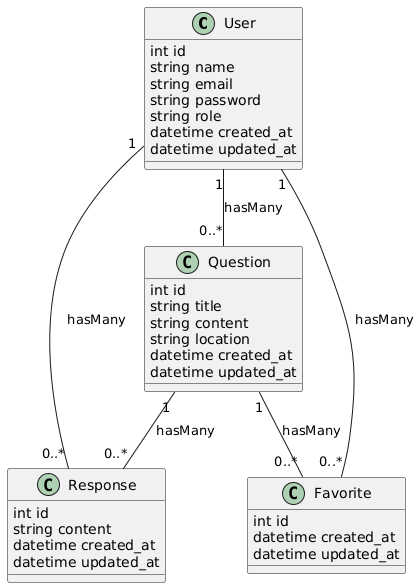

The diagram above was rendered by PlantUML. Its source (embedded in the PNG):
@startuml
class User {
  int id
  string name
  string email
  string password
  string role
  datetime created_at
  datetime updated_at
}

class Question {
  int id
  string title
  string content
  string location
  datetime created_at
  datetime updated_at
}

class Response {
  int id
  string content
  datetime created_at
  datetime updated_at
}

class Favorite {
  int id
  datetime created_at
  datetime updated_at
}

User "1" -- "0..*" Question : hasMany
User "1" -- "0..*" Response : hasMany
Question "1" -- "0..*" Response : hasMany
User "1" -- "0..*" Favorite : hasMany
Question "1" -- "0..*" Favorite : hasMany
@enduml